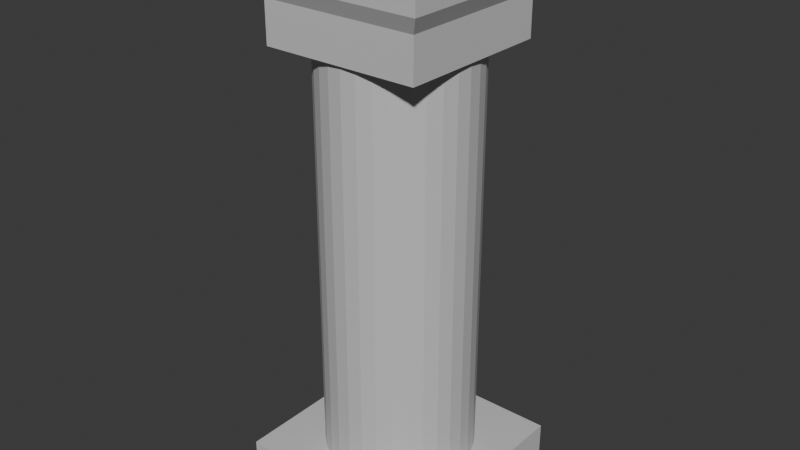 # Source: plinth.blend  (saved by Blender 4.3.34; exported with 4.5.12 LTS)
import bpy
from mathutils import Matrix  # noqa: F401  (used for matrix-valued properties, if any)

bpy.ops.wm.read_factory_settings(use_empty=True)
scene = bpy.context.scene
scene.name = 'Scene'

# ---- collections
col_collection = bpy.data.collections.new('Collection'); scene.collection.children.link(col_collection)

# ---- materials (node trees are filled in below, after node groups)
mat_material = bpy.data.materials.new('Material')
mat_material.alpha_threshold = 0.0
mat_material.roughness = 0.5
mat_material.line_color = (0.0, 0.0, 0.0, 1.0)

# ---- material node trees
mat_material.use_nodes = True; mat_material.node_tree.nodes.clear()
_N = mat_material.node_tree.nodes; _L = mat_material.node_tree.links
n0 = _N.new('ShaderNodeOutputMaterial'); n0.name = 'Material Output'; n0.location = (300, 300)
n1 = _N.new('ShaderNodeBsdfPrincipled'); n1.name = 'Principled BSDF'; n1.location = (10, 300)
n1.inputs[0].default_value = (0.6103, 0.6103, 0.6103, 1.0)
n1.inputs[3].default_value = 1.45
_L.new(n1.outputs[0], n0.inputs[0])
n0.is_active_output = True

# ---- world
world_world = bpy.data.worlds.new('World'); scene.world = world_world
world_world.use_nodes = True; world_world.node_tree.nodes.clear()
_N = world_world.node_tree.nodes; _L = world_world.node_tree.links
n0 = _N.new('ShaderNodeOutputWorld'); n0.name = 'World Output'; n0.location = (300, 300)
n1 = _N.new('ShaderNodeBackground'); n1.name = 'Background'; n1.location = (10, 300)
n1.inputs[0].default_value = (0.05088, 0.05088, 0.05088, 1.0)
_L.new(n1.outputs[0], n0.inputs[0])
n0.is_active_output = True
world_world.color = (0.05088, 0.05088, 0.05088)
world_world.sun_shadow_jitter_overblur = 0.0

# ---- meshes
me_cube = bpy.data.meshes.new('Cube')
me_cube.from_pydata([(0.2242, 0.2242, 0.08743), (0.2242, 0.2242, -0.0009706), (0.2242, -0.2242, 0.08743), (0.2242, -0.2242, -0.0009706), (-0.2242, 0.2242, 0.08743), (-0.2242, 0.2242, -0.0009706), (-0.2242, -0.2242, 0.08743), (-0.2242, -0.2242, -0.0009706), (0.0, 0.1649, 0.05584), (0.0, 0.1649, 1.065), (0.03217, 0.1617, 0.05584), (0.03217, 0.1617, 1.065), (0.0631, 0.1523, 0.05584), (0.0631, 0.1523, 1.065), (0.09161, 0.1371, 0.05584), (0.09161, 0.1371, 1.065), (0.1166, 0.1166, 0.05584), (0.1166, 0.1166, 1.065), (0.1371, 0.09161, 0.05584), (0.1371, 0.09161, 1.065), (0.1523, 0.0631, 0.05584), (0.1523, 0.0631, 1.065), (0.1617, 0.03217, 0.05584), (0.1617, 0.03217, 1.065), (0.1649, 0.0, 0.05584), (0.1649, 0.0, 1.065), (0.1617, -0.03217, 0.05584), (0.1617, -0.03217, 1.065), (0.1523, -0.0631, 0.05584), (0.1523, -0.0631, 1.065), (0.1371, -0.09161, 0.05584), (0.1371, -0.09161, 1.065), (0.1166, -0.1166, 0.05584), (0.1166, -0.1166, 1.065), (0.09161, -0.1371, 0.05584), (0.09161, -0.1371, 1.065), (0.0631, -0.1523, 0.05584), (0.0631, -0.1523, 1.065), (0.03217, -0.1617, 0.05584), (0.03217, -0.1617, 1.065), (0.0, -0.1649, 0.05584), (0.0, -0.1649, 1.065), (-0.03217, -0.1617, 0.05584), (-0.03217, -0.1617, 1.065), (-0.0631, -0.1523, 0.05584), (-0.0631, -0.1523, 1.065), (-0.09161, -0.1371, 0.05584), (-0.09161, -0.1371, 1.065), (-0.1166, -0.1166, 0.05584), (-0.1166, -0.1166, 1.065), (-0.1371, -0.09161, 0.05584), (-0.1371, -0.09161, 1.065), (-0.1523, -0.0631, 0.05584), (-0.1523, -0.0631, 1.065), (-0.1617, -0.03217, 0.05584), (-0.1617, -0.03217, 1.065), (-0.1649, 0.0, 0.05584), (-0.1649, 0.0, 1.065), (-0.1617, 0.03217, 0.05584), (-0.1617, 0.03217, 1.065), (-0.1523, 0.0631, 0.05584), (-0.1523, 0.0631, 1.065), (-0.1371, 0.09161, 0.05584), (-0.1371, 0.09161, 1.065), (-0.1166, 0.1166, 0.05584), (-0.1166, 0.1166, 1.065), (-0.09161, 0.1371, 0.05584), (-0.09161, 0.1371, 1.065), (-0.0631, 0.1523, 0.05584), (-0.0631, 0.1523, 1.065), (-0.03217, 0.1617, 0.05584), (-0.03217, 0.1617, 1.065), (0.1732, 0.1732, 1.078), (0.1732, 0.1732, 0.9876), (0.1732, -0.1732, 1.078), (0.1732, -0.1732, 0.9876), (-0.1732, 0.1732, 1.078), (-0.1732, 0.1732, 0.9876), (-0.1732, -0.1732, 1.078), (-0.1732, -0.1732, 0.9876), (0.1899, -0.1899, 1.112), (-0.1899, -0.1899, 1.112), (0.1899, 0.1899, 1.112), (-0.1899, 0.1899, 1.112), (0.1899, -0.1899, 1.216), (-0.1899, -0.1899, 1.216), (0.1899, 0.1899, 1.216), (-0.1899, 0.1899, 1.216)], [], [(0, 4, 6, 2), (3, 2, 6, 7), (7, 6, 4, 5), (5, 1, 3, 7), (1, 0, 2, 3), (5, 4, 0, 1), (8, 9, 11, 10), (10, 11, 13, 12), (12, 13, 15, 14), (14, 15, 17, 16), (16, 17, 19, 18), (18, 19, 21, 20), (20, 21, 23, 22), (22, 23, 25, 24), (24, 25, 27, 26), (26, 27, 29, 28), (28, 29, 31, 30), (30, 31, 33, 32), (32, 33, 35, 34), (34, 35, 37, 36), (36, 37, 39, 38), (38, 39, 41, 40), (40, 41, 43, 42), (42, 43, 45, 44), (44, 45, 47, 46), (46, 47, 49, 48), (48, 49, 51, 50), (50, 51, 53, 52), (52, 53, 55, 54), (54, 55, 57, 56), (56, 57, 59, 58), (58, 59, 61, 60), (60, 61, 63, 62), (62, 63, 65, 64), (64, 65, 67, 66), (66, 67, 69, 68), (11, 9, 71, 69, 67, 65, 63, 61, 59, 57, 55, 53, 51, 49, 47, 45, 43, 41, 39, 37, 35, 33, 31, 29, 27, 25, 23, 21, 19, 17, 15, 13), (68, 69, 71, 70), (70, 71, 9, 8), (8, 10, 12, 14, 16, 18, 20, 22, 24, 26, 28, 30, 32, 34, 36, 38, 40, 42, 44, 46, 48, 50, 52, 54, 56, 58, 60, 62, 64, 66, 68, 70), (72, 76, 83, 82), (75, 74, 78, 79), (79, 78, 76, 77), (77, 73, 75, 79), (73, 72, 74, 75), (77, 76, 72, 73), (83, 81, 85, 87), (78, 74, 80, 81), (76, 78, 81, 83), (74, 72, 82, 80), (86, 87, 85, 84), (81, 80, 84, 85), (82, 83, 87, 86), (80, 82, 86, 84)])
_uv = me_cube.uv_layers.new(name='UVMap')
_uv.uv.foreach_set('vector', [0.625, 0.5, 0.875, 0.5, 0.875, 0.75, 0.625, 0.75, 0.375, 0.75, 0.625, 0.75, 0.625, 1.0, 0.375, 1.0, 0.375, 0.0, 0.625, 0.0, 0.625, 0.25, 0.375, 0.25, 0.125, 0.5, 0.375, 0.5, 0.375, 0.75, 0.125, 0.75, 0.375, 0.5, 0.625, 0.5, 0.625, 0.75, 0.375, 0.75, 0.375, 0.25, 0.625, 0.25, 0.625, 0.5, 0.375, 0.5, 1.0, 0.5, 1.0, 1.0, 0.9688, 1.0, 0.9688, 0.5, 0.9688, 0.5, 0.9688, 1.0, 0.9375, 1.0, 0.9375, 0.5, 0.9375, 0.5, 0.9375, 1.0, 0.9062, 1.0, 0.9062, 0.5, 0.9062, 0.5, 0.9062, 1.0, 0.875, 1.0, 0.875, 0.5, 0.875, 0.5, 0.875, 1.0, 0.8438, 1.0, 0.8438, 0.5, 0.8438, 0.5, 0.8438, 1.0, 0.8125, 1.0, 0.8125, 0.5, 0.8125, 0.5, 0.8125, 1.0, 0.7812, 1.0, 0.7812, 0.5, 0.7812, 0.5, 0.7812, 1.0, 0.75, 1.0, 0.75, 0.5, 0.75, 0.5, 0.75, 1.0, 0.7188, 1.0, 0.7188, 0.5, 0.7188, 0.5, 0.7188, 1.0, 0.6875, 1.0, 0.6875, 0.5, 0.6875, 0.5, 0.6875, 1.0, 0.6562, 1.0, 0.6562, 0.5, 0.6562, 0.5, 0.6562, 1.0, 0.625, 1.0, 0.625, 0.5, 0.625, 0.5, 0.625, 1.0, 0.5938, 1.0, 0.5938, 0.5, 0.5938, 0.5, 0.5938, 1.0, 0.5625, 1.0, 0.5625, 0.5, 0.5625, 0.5, 0.5625, 1.0, 0.5312, 1.0, 0.5312, 0.5, 0.5312, 0.5, 0.5312, 1.0, 0.5, 1.0, 0.5, 0.5, 0.5, 0.5, 0.5, 1.0, 0.4688, 1.0, 0.4688, 0.5, 0.4688, 0.5, 0.4688, 1.0, 0.4375, 1.0, 0.4375, 0.5, 0.4375, 0.5, 0.4375, 1.0, 0.4062, 1.0, 0.4062, 0.5, 0.4062, 0.5, 0.4062, 1.0, 0.375, 1.0, 0.375, 0.5, 0.375, 0.5, 0.375, 1.0, 0.3438, 1.0, 0.3438, 0.5, 0.3438, 0.5, 0.3438, 1.0, 0.3125, 1.0, 0.3125, 0.5, 0.3125, 0.5, 0.3125, 1.0, 0.2812, 1.0, 0.2812, 0.5, 0.2812, 0.5, 0.2812, 1.0, 0.25, 1.0, 0.25, 0.5, 0.25, 0.5, 0.25, 1.0, 0.2188, 1.0, 0.2188, 0.5, 0.2188, 0.5, 0.2188, 1.0, 0.1875, 1.0, 0.1875, 0.5, 0.1875, 0.5, 0.1875, 1.0, 0.1562, 1.0, 0.1562, 0.5, 0.1562, 0.5, 0.1562, 1.0, 0.125, 1.0, 0.125, 0.5, 0.125, 0.5, 0.125, 1.0, 0.09375, 1.0, 0.09375, 0.5, 0.09375, 0.5, 0.09375, 1.0, 0.0625, 1.0, 0.0625, 0.5, 0.2968, 0.4854, 0.25, 0.49, 0.2032, 0.4854, 0.1582, 0.4717, 0.1167, 0.4496, 0.08029, 0.4197, 0.05045, 0.3833, 0.02827, 0.3418, 0.01461, 0.2968, 0.01, 0.25, 0.01461, 0.2032, 0.02827, 0.1582, 0.05045, 0.1167, 0.08029, 0.08029, 0.1167, 0.05045, 0.1582, 0.02827, 0.2032, 0.01461, 0.25, 0.01, 0.2968, 0.01461, 0.3418, 0.02827, 0.3833, 0.05045, 0.4197, 0.08029, 0.4496, 0.1167, 0.4717, 0.1582, 0.4854, 0.2032, 0.49, 0.25, 0.4854, 0.2968, 0.4717, 0.3418, 0.4496, 0.3833, 0.4197, 0.4197, 0.3833, 0.4496, 0.3418, 0.4717, 0.0625, 0.5, 0.0625, 1.0, 0.03125, 1.0, 0.03125, 0.5, 0.03125, 0.5, 0.03125, 1.0, 0.0, 1.0, 0.0, 0.5, 0.75, 0.49, 0.7968, 0.4854, 0.8418, 0.4717, 0.8833, 0.4496, 0.9197, 0.4197, 0.9496, 0.3833, 0.9717, 0.3418, 0.9854, 0.2968, 0.99, 0.25, 0.9854, 0.2032, 0.9717, 0.1582, 0.9496, 0.1167, 0.9197, 0.08029, 0.8833, 0.05045, 0.8418, 0.02827, 0.7968, 0.01461, 0.75, 0.01, 0.7032, 0.01461, 0.6582, 0.02827, 0.6167, 0.05045, 0.5803, 0.08029, 0.5504, 0.1167, 0.5283, 0.1582, 0.5146, 0.2032, 0.51, 0.25, 0.5146, 0.2968, 0.5283, 0.3418, 0.5504, 0.3833, 0.5803, 0.4197, 0.6167, 0.4496, 0.6582, 0.4717, 0.7032, 0.4854, 0.625, 0.5, 0.625, 0.25, 0.625, 0.25, 0.625, 0.5, 0.375, 0.75, 0.625, 0.75, 0.625, 1.0, 0.375, 1.0, 0.375, 0.0, 0.625, 0.0, 0.625, 0.25, 0.375, 0.25, 0.125, 0.5, 0.375, 0.5, 0.375, 0.75, 0.125, 0.75, 0.375, 0.5, 0.625, 0.5, 0.625, 0.75, 0.375, 0.75, 0.375, 0.25, 0.625, 0.25, 0.625, 0.5, 0.375, 0.5, 0.625, 0.25, 0.625, 0.0, 0.625, 0.0, 0.625, 0.25, 0.625, 1.0, 0.625, 0.75, 0.625, 0.75, 0.625, 1.0, 0.625, 0.25, 0.625, 0.0, 0.625, 0.0, 0.625, 0.25, 0.625, 0.75, 0.625, 0.5, 0.625, 0.5, 0.625, 0.75, 0.625, 0.5, 0.875, 0.5, 0.875, 0.75, 0.625, 0.75, 0.625, 1.0, 0.625, 0.75, 0.625, 0.75, 0.625, 1.0, 0.625, 0.5, 0.625, 0.25, 0.625, 0.25, 0.625, 0.5, 0.625, 0.75, 0.625, 0.5, 0.625, 0.5, 0.625, 0.75])
me_cube.materials.append(mat_material)
me_cube.use_mirror_vertex_groups = False
me_cube.update()

# ---- objects
ob_cube = bpy.data.objects.new('Cube', me_cube)

# ---- transforms, parenting, visibility, modifiers, constraints
ob_cube.location = (0.0, 0.0, 0.0)
ob_cube.lock_rotations_4d = False
ob_cube.empty_display_type = 'ARROWS'
ob_cube.lineart.crease_threshold = 0.0

# ---- collection membership
col_collection.objects.link(ob_cube)

# ---- scene / render settings (as saved in the file)
scene.frame_start = 1; scene.frame_end = 250; scene.frame_set(1)
scene.render.engine = 'BLENDER_EEVEE_NEXT'
bpy.context.view_layer.update()

# ---- added for rendering (the .blend has no active camera and no usable light): camera, sun
cam_auto = bpy.data.cameras.new('AutoCamera')
cam_auto.lens = 50.0
cam_auto.sensor_width = 36.0
cam_auto.clip_end = 1000.0
ob_auto_camera = bpy.data.objects.new('AutoCamera', cam_auto)
scene.collection.objects.link(ob_auto_camera)
ob_auto_camera.location = (1.26992, -1.5239, 1.62363)
ob_auto_camera.rotation_euler = (1.09748, -7.21219e-08, 0.694738)
scene.camera = ob_auto_camera
light_auto_sun = bpy.data.lights.new('AutoSun', 'SUN')
light_auto_sun.energy = 3.0
light_auto_sun.angle = 0.0523599
ob_auto_sun = bpy.data.objects.new('AutoSun', light_auto_sun)
scene.collection.objects.link(ob_auto_sun)
ob_auto_sun.rotation_euler = (0.872665, 0.174533, 0.523599)
bpy.context.view_layer.update()
